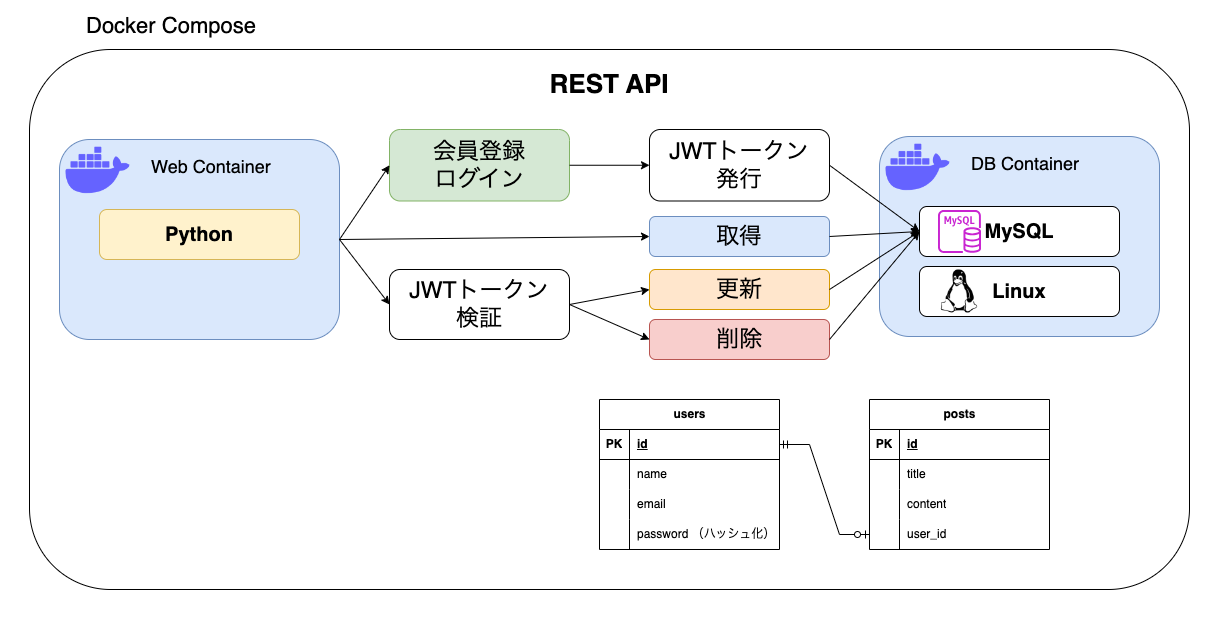

The diagram above was exported from draw.io. Its source (the exported page's mxGraphModel, read from the mxfile embedded in the PNG):
<mxGraphModel dx="2021" dy="928" grid="1" gridSize="10" guides="1" tooltips="1" connect="1" arrows="1" fold="1" page="1" pageScale="1" pageWidth="827" pageHeight="1169" math="0" shadow="0">
  <root>
    <mxCell id="0" />
    <mxCell id="1" parent="0" />
    <mxCell id="bS3QPwmq67NfJXnXUcan-64" value="" style="rounded=0;whiteSpace=wrap;html=1;strokeWidth=0;strokeColor=#ffffff;" vertex="1" parent="1">
      <mxGeometry x="-20" y="20" width="1220" height="620" as="geometry" />
    </mxCell>
    <mxCell id="bS3QPwmq67NfJXnXUcan-59" value="" style="rounded=1;whiteSpace=wrap;html=1;" vertex="1" parent="1">
      <mxGeometry x="10" y="70" width="1160" height="540" as="geometry" />
    </mxCell>
    <mxCell id="bS3QPwmq67NfJXnXUcan-3" value="" style="rounded=1;whiteSpace=wrap;html=1;fillColor=#dae8fc;strokeColor=#6c8ebf;" vertex="1" parent="1">
      <mxGeometry x="40" y="160" width="280" height="200" as="geometry" />
    </mxCell>
    <mxCell id="bS3QPwmq67NfJXnXUcan-4" value="" style="shape=image;html=1;verticalAlign=top;verticalLabelPosition=bottom;labelBackgroundColor=#ffffff;imageAspect=0;aspect=fixed;image=https://cdn1.iconfinder.com/data/icons/unicons-line-vol-3/24/docker-128.png" vertex="1" parent="1">
      <mxGeometry x="40" y="153" width="77" height="77" as="geometry" />
    </mxCell>
    <mxCell id="bS3QPwmq67NfJXnXUcan-5" value="&lt;font style=&quot;font-size: 18px;&quot;&gt;Web Container&lt;/font&gt;" style="text;strokeColor=none;align=left;fillColor=none;html=1;verticalAlign=middle;whiteSpace=wrap;rounded=0;" vertex="1" parent="1">
      <mxGeometry x="130" y="164" width="170" height="46" as="geometry" />
    </mxCell>
    <mxCell id="bS3QPwmq67NfJXnXUcan-6" value="" style="rounded=1;whiteSpace=wrap;html=1;fillColor=#dae8fc;strokeColor=#6c8ebf;" vertex="1" parent="1">
      <mxGeometry x="860" y="157" width="280" height="200" as="geometry" />
    </mxCell>
    <mxCell id="bS3QPwmq67NfJXnXUcan-7" value="" style="shape=image;html=1;verticalAlign=top;verticalLabelPosition=bottom;labelBackgroundColor=#ffffff;imageAspect=0;aspect=fixed;image=https://cdn1.iconfinder.com/data/icons/unicons-line-vol-3/24/docker-128.png" vertex="1" parent="1">
      <mxGeometry x="860" y="150" width="77" height="77" as="geometry" />
    </mxCell>
    <mxCell id="bS3QPwmq67NfJXnXUcan-8" value="&lt;font style=&quot;font-size: 18px;&quot;&gt;DB Container&lt;/font&gt;" style="text;strokeColor=none;align=left;fillColor=none;html=1;verticalAlign=middle;whiteSpace=wrap;rounded=0;" vertex="1" parent="1">
      <mxGeometry x="950" y="161" width="170" height="46" as="geometry" />
    </mxCell>
    <mxCell id="bS3QPwmq67NfJXnXUcan-10" value="&lt;font style=&quot;font-size: 22px;&quot;&gt;Docker Compose&lt;/font&gt;" style="text;strokeColor=none;align=left;fillColor=none;html=1;verticalAlign=middle;whiteSpace=wrap;rounded=0;" vertex="1" parent="1">
      <mxGeometry x="65" y="24" width="230" height="46" as="geometry" />
    </mxCell>
    <mxCell id="bS3QPwmq67NfJXnXUcan-11" value="&lt;font style=&quot;font-size: 20px;&quot;&gt;&lt;b&gt;Python&lt;/b&gt;&lt;/font&gt;" style="rounded=1;whiteSpace=wrap;html=1;fillColor=#fff2cc;strokeColor=#d6b656;" vertex="1" parent="1">
      <mxGeometry x="80" y="230" width="200" height="50" as="geometry" />
    </mxCell>
    <mxCell id="bS3QPwmq67NfJXnXUcan-13" value="&lt;font style=&quot;font-size: 20px;&quot;&gt;&lt;b&gt;MySQL&lt;/b&gt;&lt;/font&gt;" style="rounded=1;whiteSpace=wrap;html=1;" vertex="1" parent="1">
      <mxGeometry x="900" y="227" width="200" height="50" as="geometry" />
    </mxCell>
    <mxCell id="bS3QPwmq67NfJXnXUcan-14" value="&lt;font style=&quot;font-size: 20px;&quot;&gt;&lt;b&gt;Linux&lt;/b&gt;&lt;/font&gt;" style="rounded=1;whiteSpace=wrap;html=1;" vertex="1" parent="1">
      <mxGeometry x="900" y="287" width="200" height="50" as="geometry" />
    </mxCell>
    <mxCell id="bS3QPwmq67NfJXnXUcan-15" value="&lt;font style=&quot;font-size: 23px;&quot;&gt;JWTトークン&lt;/font&gt;&lt;div style=&quot;font-size: 23px;&quot;&gt;&lt;font style=&quot;font-size: 23px;&quot;&gt;検証&lt;/font&gt;&lt;/div&gt;" style="rounded=1;whiteSpace=wrap;html=1;" vertex="1" parent="1">
      <mxGeometry x="370" y="290" width="180" height="70" as="geometry" />
    </mxCell>
    <mxCell id="bS3QPwmq67NfJXnXUcan-16" value="&lt;span style=&quot;font-size: 23px;&quot;&gt;会員登録&lt;/span&gt;&lt;div&gt;&lt;span style=&quot;font-size: 23px;&quot;&gt;ログイン&lt;/span&gt;&lt;/div&gt;" style="rounded=1;whiteSpace=wrap;html=1;fillColor=#d5e8d4;strokeColor=#82b366;" vertex="1" parent="1">
      <mxGeometry x="370" y="150" width="180" height="71.5" as="geometry" />
    </mxCell>
    <mxCell id="bS3QPwmq67NfJXnXUcan-17" value="" style="endArrow=classic;html=1;rounded=0;exitX=1;exitY=0.5;exitDx=0;exitDy=0;entryX=0;entryY=0.5;entryDx=0;entryDy=0;" edge="1" parent="1" source="bS3QPwmq67NfJXnXUcan-3" target="bS3QPwmq67NfJXnXUcan-16">
      <mxGeometry width="50" height="50" relative="1" as="geometry">
        <mxPoint x="510" y="310" as="sourcePoint" />
        <mxPoint x="560" y="260" as="targetPoint" />
      </mxGeometry>
    </mxCell>
    <mxCell id="bS3QPwmq67NfJXnXUcan-18" value="" style="endArrow=classic;html=1;rounded=0;exitX=1;exitY=0.5;exitDx=0;exitDy=0;entryX=0;entryY=0.5;entryDx=0;entryDy=0;" edge="1" parent="1" source="bS3QPwmq67NfJXnXUcan-3" target="bS3QPwmq67NfJXnXUcan-15">
      <mxGeometry width="50" height="50" relative="1" as="geometry">
        <mxPoint x="510" y="310" as="sourcePoint" />
        <mxPoint x="560" y="260" as="targetPoint" />
      </mxGeometry>
    </mxCell>
    <mxCell id="bS3QPwmq67NfJXnXUcan-19" value="&lt;font style=&quot;font-size: 23px;&quot;&gt;JWTトークン&lt;/font&gt;&lt;div style=&quot;font-size: 23px;&quot;&gt;&lt;font style=&quot;font-size: 23px;&quot;&gt;発行&lt;/font&gt;&lt;/div&gt;" style="rounded=1;whiteSpace=wrap;html=1;" vertex="1" parent="1">
      <mxGeometry x="630" y="150" width="180" height="71.5" as="geometry" />
    </mxCell>
    <mxCell id="bS3QPwmq67NfJXnXUcan-20" value="" style="endArrow=classic;html=1;rounded=0;exitX=1;exitY=0.5;exitDx=0;exitDy=0;entryX=0;entryY=0.5;entryDx=0;entryDy=0;" edge="1" parent="1" source="bS3QPwmq67NfJXnXUcan-16" target="bS3QPwmq67NfJXnXUcan-19">
      <mxGeometry width="50" height="50" relative="1" as="geometry">
        <mxPoint x="510" y="310" as="sourcePoint" />
        <mxPoint x="560" y="260" as="targetPoint" />
      </mxGeometry>
    </mxCell>
    <mxCell id="bS3QPwmq67NfJXnXUcan-22" value="" style="endArrow=classic;html=1;rounded=0;exitX=1;exitY=0.5;exitDx=0;exitDy=0;entryX=0;entryY=0.5;entryDx=0;entryDy=0;" edge="1" parent="1" source="bS3QPwmq67NfJXnXUcan-19" target="bS3QPwmq67NfJXnXUcan-13">
      <mxGeometry width="50" height="50" relative="1" as="geometry">
        <mxPoint x="510" y="260" as="sourcePoint" />
        <mxPoint x="560" y="210" as="targetPoint" />
      </mxGeometry>
    </mxCell>
    <mxCell id="bS3QPwmq67NfJXnXUcan-23" value="&lt;span style=&quot;font-size: 23px;&quot;&gt;取得&lt;/span&gt;" style="rounded=1;whiteSpace=wrap;html=1;fillColor=#dae8fc;strokeColor=#6c8ebf;" vertex="1" parent="1">
      <mxGeometry x="630" y="237" width="180" height="40" as="geometry" />
    </mxCell>
    <mxCell id="bS3QPwmq67NfJXnXUcan-24" value="" style="endArrow=classic;html=1;rounded=0;exitX=1;exitY=0.5;exitDx=0;exitDy=0;entryX=0;entryY=0.5;entryDx=0;entryDy=0;" edge="1" parent="1" source="bS3QPwmq67NfJXnXUcan-3" target="bS3QPwmq67NfJXnXUcan-23">
      <mxGeometry width="50" height="50" relative="1" as="geometry">
        <mxPoint x="510" y="260" as="sourcePoint" />
        <mxPoint x="560" y="210" as="targetPoint" />
      </mxGeometry>
    </mxCell>
    <mxCell id="bS3QPwmq67NfJXnXUcan-25" value="" style="endArrow=classic;html=1;rounded=0;exitX=1;exitY=0.5;exitDx=0;exitDy=0;entryX=0;entryY=0.5;entryDx=0;entryDy=0;" edge="1" parent="1" source="bS3QPwmq67NfJXnXUcan-23" target="bS3QPwmq67NfJXnXUcan-13">
      <mxGeometry width="50" height="50" relative="1" as="geometry">
        <mxPoint x="510" y="260" as="sourcePoint" />
        <mxPoint x="560" y="210" as="targetPoint" />
      </mxGeometry>
    </mxCell>
    <mxCell id="bS3QPwmq67NfJXnXUcan-26" value="&lt;span style=&quot;font-size: 23px;&quot;&gt;更新&lt;/span&gt;" style="rounded=1;whiteSpace=wrap;html=1;fillColor=#ffe6cc;strokeColor=#d79b00;" vertex="1" parent="1">
      <mxGeometry x="630" y="290" width="180" height="40" as="geometry" />
    </mxCell>
    <mxCell id="bS3QPwmq67NfJXnXUcan-27" value="&lt;span style=&quot;font-size: 23px;&quot;&gt;削除&lt;/span&gt;" style="rounded=1;whiteSpace=wrap;html=1;fillColor=#f8cecc;strokeColor=#b85450;" vertex="1" parent="1">
      <mxGeometry x="630" y="340" width="180" height="40" as="geometry" />
    </mxCell>
    <mxCell id="bS3QPwmq67NfJXnXUcan-28" value="" style="endArrow=classic;html=1;rounded=0;exitX=1;exitY=0.5;exitDx=0;exitDy=0;entryX=0;entryY=0.5;entryDx=0;entryDy=0;" edge="1" parent="1" source="bS3QPwmq67NfJXnXUcan-15" target="bS3QPwmq67NfJXnXUcan-26">
      <mxGeometry width="50" height="50" relative="1" as="geometry">
        <mxPoint x="510" y="260" as="sourcePoint" />
        <mxPoint x="560" y="210" as="targetPoint" />
      </mxGeometry>
    </mxCell>
    <mxCell id="bS3QPwmq67NfJXnXUcan-29" value="" style="endArrow=classic;html=1;rounded=0;exitX=1;exitY=0.5;exitDx=0;exitDy=0;entryX=0;entryY=0.5;entryDx=0;entryDy=0;" edge="1" parent="1" source="bS3QPwmq67NfJXnXUcan-15" target="bS3QPwmq67NfJXnXUcan-27">
      <mxGeometry width="50" height="50" relative="1" as="geometry">
        <mxPoint x="510" y="260" as="sourcePoint" />
        <mxPoint x="560" y="210" as="targetPoint" />
      </mxGeometry>
    </mxCell>
    <mxCell id="bS3QPwmq67NfJXnXUcan-30" value="" style="endArrow=classic;html=1;rounded=0;exitX=1;exitY=0.5;exitDx=0;exitDy=0;entryX=0;entryY=0.5;entryDx=0;entryDy=0;" edge="1" parent="1" source="bS3QPwmq67NfJXnXUcan-26" target="bS3QPwmq67NfJXnXUcan-13">
      <mxGeometry width="50" height="50" relative="1" as="geometry">
        <mxPoint x="510" y="260" as="sourcePoint" />
        <mxPoint x="560" y="210" as="targetPoint" />
      </mxGeometry>
    </mxCell>
    <mxCell id="bS3QPwmq67NfJXnXUcan-31" value="" style="endArrow=classic;html=1;rounded=0;exitX=1;exitY=0.5;exitDx=0;exitDy=0;entryX=0;entryY=0.5;entryDx=0;entryDy=0;" edge="1" parent="1" source="bS3QPwmq67NfJXnXUcan-27" target="bS3QPwmq67NfJXnXUcan-13">
      <mxGeometry width="50" height="50" relative="1" as="geometry">
        <mxPoint x="510" y="260" as="sourcePoint" />
        <mxPoint x="560" y="210" as="targetPoint" />
      </mxGeometry>
    </mxCell>
    <mxCell id="bS3QPwmq67NfJXnXUcan-32" value="posts" style="shape=table;startSize=30;container=1;collapsible=1;childLayout=tableLayout;fixedRows=1;rowLines=0;fontStyle=1;align=center;resizeLast=1;html=1;" vertex="1" parent="1">
      <mxGeometry x="850" y="420" width="180" height="150" as="geometry" />
    </mxCell>
    <mxCell id="bS3QPwmq67NfJXnXUcan-33" value="" style="shape=tableRow;horizontal=0;startSize=0;swimlaneHead=0;swimlaneBody=0;fillColor=none;collapsible=0;dropTarget=0;points=[[0,0.5],[1,0.5]];portConstraint=eastwest;top=0;left=0;right=0;bottom=1;" vertex="1" parent="bS3QPwmq67NfJXnXUcan-32">
      <mxGeometry y="30" width="180" height="30" as="geometry" />
    </mxCell>
    <mxCell id="bS3QPwmq67NfJXnXUcan-34" value="PK" style="shape=partialRectangle;connectable=0;fillColor=none;top=0;left=0;bottom=0;right=0;fontStyle=1;overflow=hidden;whiteSpace=wrap;html=1;" vertex="1" parent="bS3QPwmq67NfJXnXUcan-33">
      <mxGeometry width="30" height="30" as="geometry">
        <mxRectangle width="30" height="30" as="alternateBounds" />
      </mxGeometry>
    </mxCell>
    <mxCell id="bS3QPwmq67NfJXnXUcan-35" value="id" style="shape=partialRectangle;connectable=0;fillColor=none;top=0;left=0;bottom=0;right=0;align=left;spacingLeft=6;fontStyle=5;overflow=hidden;whiteSpace=wrap;html=1;" vertex="1" parent="bS3QPwmq67NfJXnXUcan-33">
      <mxGeometry x="30" width="150" height="30" as="geometry">
        <mxRectangle width="150" height="30" as="alternateBounds" />
      </mxGeometry>
    </mxCell>
    <mxCell id="bS3QPwmq67NfJXnXUcan-36" value="" style="shape=tableRow;horizontal=0;startSize=0;swimlaneHead=0;swimlaneBody=0;fillColor=none;collapsible=0;dropTarget=0;points=[[0,0.5],[1,0.5]];portConstraint=eastwest;top=0;left=0;right=0;bottom=0;" vertex="1" parent="bS3QPwmq67NfJXnXUcan-32">
      <mxGeometry y="60" width="180" height="30" as="geometry" />
    </mxCell>
    <mxCell id="bS3QPwmq67NfJXnXUcan-37" value="" style="shape=partialRectangle;connectable=0;fillColor=none;top=0;left=0;bottom=0;right=0;editable=1;overflow=hidden;whiteSpace=wrap;html=1;" vertex="1" parent="bS3QPwmq67NfJXnXUcan-36">
      <mxGeometry width="30" height="30" as="geometry">
        <mxRectangle width="30" height="30" as="alternateBounds" />
      </mxGeometry>
    </mxCell>
    <mxCell id="bS3QPwmq67NfJXnXUcan-38" value="title" style="shape=partialRectangle;connectable=0;fillColor=none;top=0;left=0;bottom=0;right=0;align=left;spacingLeft=6;overflow=hidden;whiteSpace=wrap;html=1;" vertex="1" parent="bS3QPwmq67NfJXnXUcan-36">
      <mxGeometry x="30" width="150" height="30" as="geometry">
        <mxRectangle width="150" height="30" as="alternateBounds" />
      </mxGeometry>
    </mxCell>
    <mxCell id="bS3QPwmq67NfJXnXUcan-39" value="" style="shape=tableRow;horizontal=0;startSize=0;swimlaneHead=0;swimlaneBody=0;fillColor=none;collapsible=0;dropTarget=0;points=[[0,0.5],[1,0.5]];portConstraint=eastwest;top=0;left=0;right=0;bottom=0;" vertex="1" parent="bS3QPwmq67NfJXnXUcan-32">
      <mxGeometry y="90" width="180" height="30" as="geometry" />
    </mxCell>
    <mxCell id="bS3QPwmq67NfJXnXUcan-40" value="" style="shape=partialRectangle;connectable=0;fillColor=none;top=0;left=0;bottom=0;right=0;editable=1;overflow=hidden;whiteSpace=wrap;html=1;" vertex="1" parent="bS3QPwmq67NfJXnXUcan-39">
      <mxGeometry width="30" height="30" as="geometry">
        <mxRectangle width="30" height="30" as="alternateBounds" />
      </mxGeometry>
    </mxCell>
    <mxCell id="bS3QPwmq67NfJXnXUcan-41" value="content" style="shape=partialRectangle;connectable=0;fillColor=none;top=0;left=0;bottom=0;right=0;align=left;spacingLeft=6;overflow=hidden;whiteSpace=wrap;html=1;" vertex="1" parent="bS3QPwmq67NfJXnXUcan-39">
      <mxGeometry x="30" width="150" height="30" as="geometry">
        <mxRectangle width="150" height="30" as="alternateBounds" />
      </mxGeometry>
    </mxCell>
    <mxCell id="bS3QPwmq67NfJXnXUcan-42" value="" style="shape=tableRow;horizontal=0;startSize=0;swimlaneHead=0;swimlaneBody=0;fillColor=none;collapsible=0;dropTarget=0;points=[[0,0.5],[1,0.5]];portConstraint=eastwest;top=0;left=0;right=0;bottom=0;" vertex="1" parent="bS3QPwmq67NfJXnXUcan-32">
      <mxGeometry y="120" width="180" height="30" as="geometry" />
    </mxCell>
    <mxCell id="bS3QPwmq67NfJXnXUcan-43" value="" style="shape=partialRectangle;connectable=0;fillColor=none;top=0;left=0;bottom=0;right=0;editable=1;overflow=hidden;whiteSpace=wrap;html=1;" vertex="1" parent="bS3QPwmq67NfJXnXUcan-42">
      <mxGeometry width="30" height="30" as="geometry">
        <mxRectangle width="30" height="30" as="alternateBounds" />
      </mxGeometry>
    </mxCell>
    <mxCell id="bS3QPwmq67NfJXnXUcan-44" value="user_id" style="shape=partialRectangle;connectable=0;fillColor=none;top=0;left=0;bottom=0;right=0;align=left;spacingLeft=6;overflow=hidden;whiteSpace=wrap;html=1;" vertex="1" parent="bS3QPwmq67NfJXnXUcan-42">
      <mxGeometry x="30" width="150" height="30" as="geometry">
        <mxRectangle width="150" height="30" as="alternateBounds" />
      </mxGeometry>
    </mxCell>
    <mxCell id="bS3QPwmq67NfJXnXUcan-45" value="users" style="shape=table;startSize=30;container=1;collapsible=1;childLayout=tableLayout;fixedRows=1;rowLines=0;fontStyle=1;align=center;resizeLast=1;html=1;" vertex="1" parent="1">
      <mxGeometry x="580" y="420" width="180" height="150" as="geometry" />
    </mxCell>
    <mxCell id="bS3QPwmq67NfJXnXUcan-46" value="" style="shape=tableRow;horizontal=0;startSize=0;swimlaneHead=0;swimlaneBody=0;fillColor=none;collapsible=0;dropTarget=0;points=[[0,0.5],[1,0.5]];portConstraint=eastwest;top=0;left=0;right=0;bottom=1;" vertex="1" parent="bS3QPwmq67NfJXnXUcan-45">
      <mxGeometry y="30" width="180" height="30" as="geometry" />
    </mxCell>
    <mxCell id="bS3QPwmq67NfJXnXUcan-47" value="PK" style="shape=partialRectangle;connectable=0;fillColor=none;top=0;left=0;bottom=0;right=0;fontStyle=1;overflow=hidden;whiteSpace=wrap;html=1;" vertex="1" parent="bS3QPwmq67NfJXnXUcan-46">
      <mxGeometry width="30" height="30" as="geometry">
        <mxRectangle width="30" height="30" as="alternateBounds" />
      </mxGeometry>
    </mxCell>
    <mxCell id="bS3QPwmq67NfJXnXUcan-48" value="id" style="shape=partialRectangle;connectable=0;fillColor=none;top=0;left=0;bottom=0;right=0;align=left;spacingLeft=6;fontStyle=5;overflow=hidden;whiteSpace=wrap;html=1;" vertex="1" parent="bS3QPwmq67NfJXnXUcan-46">
      <mxGeometry x="30" width="150" height="30" as="geometry">
        <mxRectangle width="150" height="30" as="alternateBounds" />
      </mxGeometry>
    </mxCell>
    <mxCell id="bS3QPwmq67NfJXnXUcan-49" value="" style="shape=tableRow;horizontal=0;startSize=0;swimlaneHead=0;swimlaneBody=0;fillColor=none;collapsible=0;dropTarget=0;points=[[0,0.5],[1,0.5]];portConstraint=eastwest;top=0;left=0;right=0;bottom=0;" vertex="1" parent="bS3QPwmq67NfJXnXUcan-45">
      <mxGeometry y="60" width="180" height="30" as="geometry" />
    </mxCell>
    <mxCell id="bS3QPwmq67NfJXnXUcan-50" value="" style="shape=partialRectangle;connectable=0;fillColor=none;top=0;left=0;bottom=0;right=0;editable=1;overflow=hidden;whiteSpace=wrap;html=1;" vertex="1" parent="bS3QPwmq67NfJXnXUcan-49">
      <mxGeometry width="30" height="30" as="geometry">
        <mxRectangle width="30" height="30" as="alternateBounds" />
      </mxGeometry>
    </mxCell>
    <mxCell id="bS3QPwmq67NfJXnXUcan-51" value="name" style="shape=partialRectangle;connectable=0;fillColor=none;top=0;left=0;bottom=0;right=0;align=left;spacingLeft=6;overflow=hidden;whiteSpace=wrap;html=1;" vertex="1" parent="bS3QPwmq67NfJXnXUcan-49">
      <mxGeometry x="30" width="150" height="30" as="geometry">
        <mxRectangle width="150" height="30" as="alternateBounds" />
      </mxGeometry>
    </mxCell>
    <mxCell id="bS3QPwmq67NfJXnXUcan-52" value="" style="shape=tableRow;horizontal=0;startSize=0;swimlaneHead=0;swimlaneBody=0;fillColor=none;collapsible=0;dropTarget=0;points=[[0,0.5],[1,0.5]];portConstraint=eastwest;top=0;left=0;right=0;bottom=0;" vertex="1" parent="bS3QPwmq67NfJXnXUcan-45">
      <mxGeometry y="90" width="180" height="30" as="geometry" />
    </mxCell>
    <mxCell id="bS3QPwmq67NfJXnXUcan-53" value="" style="shape=partialRectangle;connectable=0;fillColor=none;top=0;left=0;bottom=0;right=0;editable=1;overflow=hidden;whiteSpace=wrap;html=1;" vertex="1" parent="bS3QPwmq67NfJXnXUcan-52">
      <mxGeometry width="30" height="30" as="geometry">
        <mxRectangle width="30" height="30" as="alternateBounds" />
      </mxGeometry>
    </mxCell>
    <mxCell id="bS3QPwmq67NfJXnXUcan-54" value="email" style="shape=partialRectangle;connectable=0;fillColor=none;top=0;left=0;bottom=0;right=0;align=left;spacingLeft=6;overflow=hidden;whiteSpace=wrap;html=1;" vertex="1" parent="bS3QPwmq67NfJXnXUcan-52">
      <mxGeometry x="30" width="150" height="30" as="geometry">
        <mxRectangle width="150" height="30" as="alternateBounds" />
      </mxGeometry>
    </mxCell>
    <mxCell id="bS3QPwmq67NfJXnXUcan-55" value="" style="shape=tableRow;horizontal=0;startSize=0;swimlaneHead=0;swimlaneBody=0;fillColor=none;collapsible=0;dropTarget=0;points=[[0,0.5],[1,0.5]];portConstraint=eastwest;top=0;left=0;right=0;bottom=0;" vertex="1" parent="bS3QPwmq67NfJXnXUcan-45">
      <mxGeometry y="120" width="180" height="30" as="geometry" />
    </mxCell>
    <mxCell id="bS3QPwmq67NfJXnXUcan-56" value="" style="shape=partialRectangle;connectable=0;fillColor=none;top=0;left=0;bottom=0;right=0;editable=1;overflow=hidden;whiteSpace=wrap;html=1;" vertex="1" parent="bS3QPwmq67NfJXnXUcan-55">
      <mxGeometry width="30" height="30" as="geometry">
        <mxRectangle width="30" height="30" as="alternateBounds" />
      </mxGeometry>
    </mxCell>
    <mxCell id="bS3QPwmq67NfJXnXUcan-57" value="password （ハッシュ化）" style="shape=partialRectangle;connectable=0;fillColor=none;top=0;left=0;bottom=0;right=0;align=left;spacingLeft=6;overflow=hidden;whiteSpace=wrap;html=1;" vertex="1" parent="bS3QPwmq67NfJXnXUcan-55">
      <mxGeometry x="30" width="150" height="30" as="geometry">
        <mxRectangle width="150" height="30" as="alternateBounds" />
      </mxGeometry>
    </mxCell>
    <mxCell id="bS3QPwmq67NfJXnXUcan-58" value="" style="edgeStyle=entityRelationEdgeStyle;fontSize=12;html=1;endArrow=ERzeroToOne;startArrow=ERmandOne;rounded=0;exitX=1;exitY=0.5;exitDx=0;exitDy=0;" edge="1" parent="1" source="bS3QPwmq67NfJXnXUcan-46" target="bS3QPwmq67NfJXnXUcan-42">
      <mxGeometry width="100" height="100" relative="1" as="geometry">
        <mxPoint x="840" y="580" as="sourcePoint" />
        <mxPoint x="940" y="480" as="targetPoint" />
      </mxGeometry>
    </mxCell>
    <mxCell id="bS3QPwmq67NfJXnXUcan-62" value="" style="shape=image;html=1;verticalAlign=top;verticalLabelPosition=bottom;labelBackgroundColor=#ffffff;imageAspect=0;aspect=fixed;image=https://cdn2.iconfinder.com/data/icons/font-awesome/1792/linux-128.png;imageBackground=none;" vertex="1" parent="1">
      <mxGeometry x="918.5" y="290.5" width="43" height="43" as="geometry" />
    </mxCell>
    <mxCell id="bS3QPwmq67NfJXnXUcan-63" value="" style="sketch=0;outlineConnect=0;fontColor=#232F3E;gradientColor=none;fillColor=#C925D1;strokeColor=none;dashed=0;verticalLabelPosition=bottom;verticalAlign=top;align=center;html=1;fontSize=12;fontStyle=0;aspect=fixed;pointerEvents=1;shape=mxgraph.aws4.rds_mysql_instance;" vertex="1" parent="1">
      <mxGeometry x="918.5" y="230.5" width="43" height="43" as="geometry" />
    </mxCell>
    <mxCell id="bS3QPwmq67NfJXnXUcan-68" value="&lt;font size=&quot;1&quot; style=&quot;&quot;&gt;&lt;b style=&quot;font-size: 26px;&quot;&gt;REST API&lt;/b&gt;&lt;/font&gt;" style="text;strokeColor=none;align=center;fillColor=none;html=1;verticalAlign=middle;whiteSpace=wrap;rounded=0;" vertex="1" parent="1">
      <mxGeometry x="360" y="80" width="460" height="50" as="geometry" />
    </mxCell>
  </root>
</mxGraphModel>